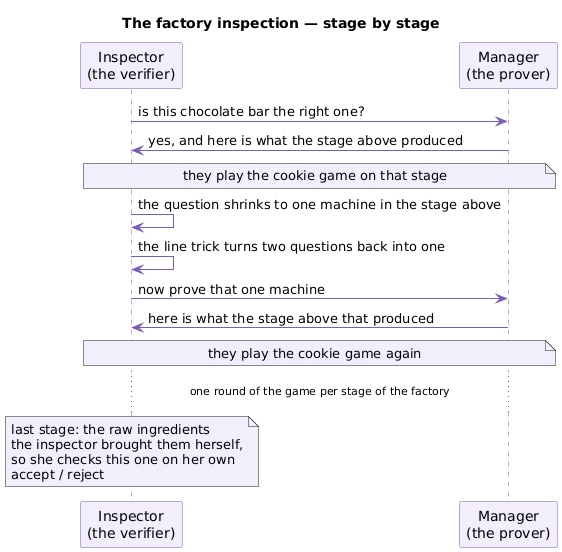

The diagram above was rendered by PlantUML. Its source (embedded in the PNG):
@startuml
title The factory inspection — stage by stage
skinparam shadowing false
skinparam sequence {
  ParticipantBackgroundColor #F3EEFB
  ParticipantBorderColor #7A5BB5
  ArrowColor #7A5BB5
  LifeLineBorderColor #7A5BB5
  NoteBackgroundColor #F3EEFB
  NoteBorderColor #7A5BB5
}

participant "Inspector\n(the verifier)" as I
participant "Manager\n(the prover)" as M

I -> M : is this chocolate bar the right one?
M -> I : yes, and here is what the stage above produced
note over I, M #F3EEFB: they play the cookie game on that stage
I -> I : the question shrinks to one machine in the stage above
I -> I : the line trick turns two questions back into one

I -> M : now prove that one machine
M -> I : here is what the stage above that produced
note over I, M #F3EEFB: they play the cookie game again

... one round of the game per stage of the factory ...

note over I #F3EEFB
  last stage: the raw ingredients
  the inspector brought them herself,
  so she checks this one on her own
  accept / reject
end note
@enduml